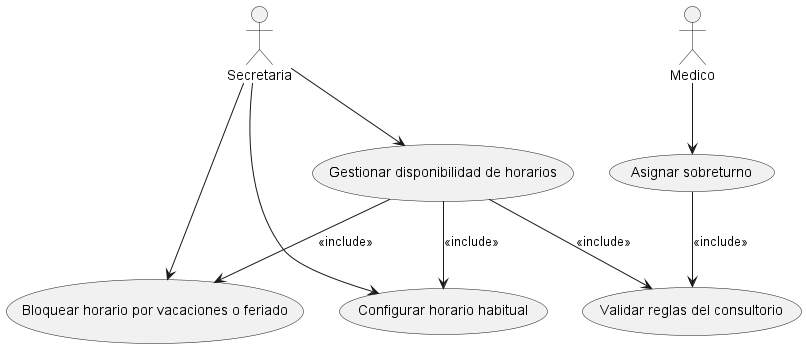

The diagram above was rendered by PlantUML. Its source (embedded in the PNG):
@startuml
actor Secretaria
actor Medico

Secretaria --> (Gestionar disponibilidad de horarios)
Secretaria --> (Bloquear horario por vacaciones o feriado)
Secretaria --> (Configurar horario habitual)

Medico --> (Asignar sobreturno)

(Gestionar disponibilidad de horarios) --> (Bloquear horario por vacaciones o feriado) : <<include>>
(Gestionar disponibilidad de horarios) --> (Configurar horario habitual) : <<include>>

(Gestionar disponibilidad de horarios) --> (Validar reglas del consultorio) : <<include>>
(Asignar sobreturno) --> (Validar reglas del consultorio) : <<include>>

@enduml